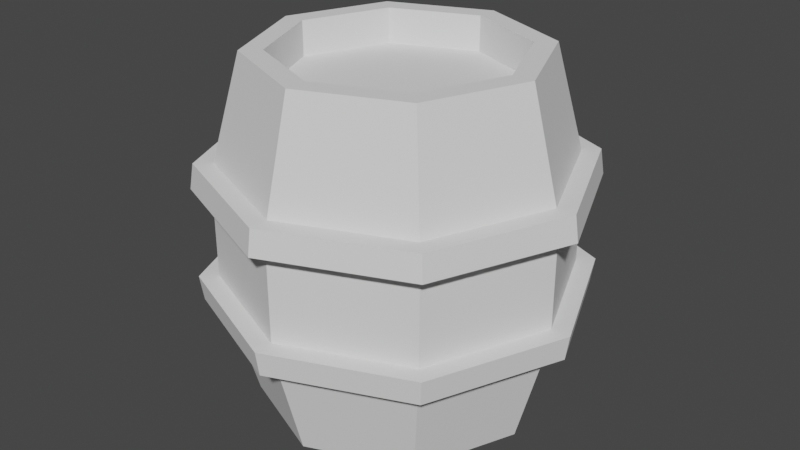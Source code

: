 # Source: barrel.blend  (saved by Blender 2.92.15; exported with 4.5.12 LTS)
import bpy
from mathutils import Matrix  # noqa: F401  (used for matrix-valued properties, if any)

bpy.ops.wm.read_factory_settings(use_empty=True)
scene = bpy.context.scene
scene.name = 'Scene'

# ---- world
world_world = bpy.data.worlds.new('World'); scene.world = world_world
world_world.use_nodes = True; world_world.node_tree.nodes.clear()
_N = world_world.node_tree.nodes; _L = world_world.node_tree.links
n0 = _N.new('ShaderNodeOutputWorld'); n0.name = 'World Output'; n0.location = (300, 300)
n1 = _N.new('ShaderNodeBackground'); n1.name = 'Background'; n1.location = (10, 300)
n1.inputs[0].default_value = (0.05088, 0.05088, 0.05088, 1.0)
_L.new(n1.outputs[0], n0.inputs[0])
n0.is_active_output = True
world_world.color = (0.05088, 0.05088, 0.05088)
world_world.use_sun_shadow = False
world_world.sun_shadow_jitter_overblur = 0.0

# ---- meshes
me_cylinder = bpy.data.meshes.new('Cylinder')
me_cylinder.from_pydata([(2.499e-09, 0.4225, 0.0), (2.499e-09, 0.4225, 1.25), (0.2988, 0.2988, 0.0), (0.2988, 0.2988, 1.25), (0.4225, -2.061e-08, 0.0), (0.4225, -2.061e-08, 1.25), (0.2988, -0.2988, 0.0), (0.2988, -0.2988, 1.25), (-3.746e-08, -0.4225, 0.0), (-3.746e-08, -0.4225, 1.25), (-0.2988, -0.2988, 0.0), (-0.2988, -0.2988, 1.25), (-0.4225, 5.962e-09, 0.0), (-0.4225, 5.962e-09, 1.25), (-0.2988, 0.2988, 0.0), (-0.2988, 0.2988, 1.25), (-0.4726, -0.4726, 0.8775), (-0.4821, -0.4821, 0.7878), (-0.4821, -0.4821, 0.4622), (-0.4726, -0.4726, 0.3725), (-0.6684, 8.804e-09, 0.8775), (-0.6818, 8.963e-09, 0.7878), (-0.6818, 8.963e-09, 0.4622), (-0.6684, 8.804e-09, 0.3725), (4.344e-09, 0.6818, 0.7878), (9.751e-09, 0.6684, 0.8775), (-0.4726, 0.4726, 0.8775), (-0.4821, 0.4821, 0.7878), (9.751e-09, 0.6684, 0.3725), (4.344e-09, 0.6818, 0.4622), (-0.4821, 0.4821, 0.4622), (-0.4726, 0.4726, 0.3725), (0.0, 0.5, 0.0), (0.3536, 0.3536, 0.0), (0.3536, 0.3536, 1.25), (0.0, 0.5, 1.25), (0.5, -2.186e-08, 0.0), (0.5, -2.186e-08, 1.25), (0.3536, -0.3536, 0.0), (0.3536, -0.3536, 1.25), (-4.371e-08, -0.5, 0.0), (-4.371e-08, -0.5, 1.25), (-0.3536, -0.3536, 0.0), (-0.3536, -0.3536, 1.25), (-0.5, 5.962e-09, 0.0), (-0.5, 5.962e-09, 1.25), (-0.3536, 0.3536, 0.0), (-0.3536, 0.3536, 1.25), (2.499e-09, 0.4225, 0.125), (0.2988, 0.2988, 0.125), (0.2988, 0.2988, 1.125), (-4.879e-09, 0.4225, 1.125), (0.4225, -2.061e-08, 0.125), (0.4225, -2.061e-08, 1.125), (0.2988, -0.2988, 0.125), (0.2988, -0.2988, 1.125), (-3.746e-08, -0.4225, 0.125), (-4.484e-08, -0.4225, 1.125), (-0.2988, -0.2988, 0.125), (-0.2988, -0.2988, 1.125), (-0.4225, 5.962e-09, 0.125), (-0.4225, 5.962e-09, 1.125), (-0.2988, 0.2988, 0.125), (-0.2988, 0.2988, 1.125), (5.902e-09, 0.6132, 0.4622), (5.276e-09, 0.6012, 0.3725), (5.276e-09, 0.6012, 0.8775), (5.902e-09, 0.6132, 0.7878), (0.4336, 0.4336, 0.7878), (0.4251, 0.4251, 0.8775), (0.4251, 0.4251, 0.3725), (0.4336, 0.4336, 0.4622), (0.6132, -2.68e-08, 0.7878), (0.6012, -2.628e-08, 0.8775), (0.6012, -2.628e-08, 0.3725), (0.6132, -2.68e-08, 0.4622), (0.4336, -0.4336, 0.7878), (0.4251, -0.4251, 0.8775), (0.4251, -0.4251, 0.3725), (0.4336, -0.4336, 0.4622), (-4.77e-08, -0.6132, 0.7878), (-4.728e-08, -0.6012, 0.8775), (-4.728e-08, -0.6012, 0.3725), (-4.77e-08, -0.6132, 0.4622), (-0.4336, -0.4336, 0.7878), (-0.4251, -0.4251, 0.8775), (-0.4251, -0.4251, 0.3725), (-0.4336, -0.4336, 0.4622), (-0.6132, 7.312e-09, 0.7878), (-0.6012, 7.169e-09, 0.8775), (-0.6012, 7.169e-09, 0.3725), (-0.6132, 7.312e-09, 0.4622), (-0.4336, 0.4336, 0.7878), (-0.4251, 0.4251, 0.8775), (-0.4251, 0.4251, 0.3725), (-0.4336, 0.4336, 0.4622), (-4.868e-08, -0.6684, 0.3725), (-5.526e-08, -0.6818, 0.4622), (-5.526e-08, -0.6818, 0.7878), (-4.868e-08, -0.6684, 0.8775), (0.4726, -0.4726, 0.3725), (0.4821, -0.4821, 0.4622), (0.4821, -0.4821, 0.7878), (0.4726, -0.4726, 0.8775), (0.6684, -2.838e-08, 0.3725), (0.6818, -2.897e-08, 0.4622), (0.6818, -2.897e-08, 0.7878), (0.6684, -2.838e-08, 0.8775), (0.4726, 0.4726, 0.3725), (0.4821, 0.4821, 0.4622), (0.4821, 0.4821, 0.7878), (0.4726, 0.4726, 0.8775)], [], [(69, 34, 37, 73), (71, 68, 72, 75), (75, 72, 76, 79), (79, 76, 80, 83), (83, 80, 84, 87), (87, 84, 88, 91), (7, 5, 53, 55), (91, 88, 92, 95), (66, 35, 34, 69), (12, 14, 62, 60), (64, 67, 68, 71), (93, 47, 35, 66), (30, 29, 28, 31), (44, 90, 94, 46), (89, 45, 47, 93), (42, 86, 90, 44), (85, 43, 45, 89), (40, 82, 86, 42), (81, 41, 43, 85), (38, 78, 82, 40), (77, 39, 41, 81), (36, 74, 78, 38), (73, 37, 39, 77), (33, 70, 74, 36), (46, 94, 65, 32), (95, 92, 67, 64), (2, 0, 32, 33), (1, 3, 34, 35), (4, 2, 33, 36), (3, 5, 37, 34), (6, 4, 36, 38), (5, 7, 39, 37), (8, 6, 38, 40), (7, 9, 41, 39), (10, 8, 40, 42), (9, 11, 43, 41), (12, 10, 42, 44), (11, 13, 45, 43), (14, 12, 44, 46), (13, 15, 47, 45), (0, 14, 46, 32), (15, 1, 35, 47), (50, 51, 63, 61, 59, 57, 55, 53), (48, 49, 52, 54, 56, 58, 60, 62), (15, 13, 61, 63), (6, 8, 56, 54), (14, 0, 48, 62), (9, 7, 55, 57), (0, 2, 49, 48), (1, 15, 63, 51), (8, 10, 58, 56), (3, 1, 51, 50), (11, 9, 57, 59), (2, 4, 52, 49), (10, 12, 60, 58), (5, 3, 50, 53), (13, 11, 59, 61), (4, 6, 54, 52), (75, 79, 101, 105), (66, 69, 111, 25), (88, 84, 17, 21), (93, 66, 25, 26), (70, 65, 28, 108), (85, 89, 20, 16), (80, 76, 102, 98), (64, 71, 109, 29), (77, 81, 99, 103), (65, 94, 31, 28), (72, 68, 110, 106), (90, 86, 19, 23), (69, 73, 107, 111), (87, 91, 22, 18), (82, 78, 100, 96), (95, 64, 29, 30), (32, 65, 70, 33), (26, 25, 24, 27), (22, 30, 31, 23), (20, 26, 27, 21), (18, 22, 23, 19), (16, 20, 21, 17), (97, 18, 19, 96), (99, 16, 17, 98), (101, 97, 96, 100), (103, 99, 98, 102), (105, 101, 100, 104), (107, 103, 102, 106), (109, 105, 104, 108), (111, 107, 106, 110), (29, 109, 108, 28), (25, 111, 110, 24), (68, 67, 24, 110), (67, 92, 27, 24), (78, 74, 104, 100), (83, 87, 18, 97), (86, 82, 96, 19), (91, 95, 30, 22), (73, 77, 103, 107), (94, 90, 23, 31), (76, 72, 106, 102), (81, 85, 16, 99), (84, 80, 98, 17), (89, 93, 26, 20), (71, 75, 105, 109), (92, 88, 21, 27), (74, 70, 108, 104), (79, 83, 97, 101)])
_uv = me_cylinder.uv_layers.new(name='UVMap')
_uv.uv.foreach_set('vector', [0.875, 0.851, 0.875, 1.0, 0.75, 1.0, 0.75, 0.851, 0.875, 0.6849, 0.875, 0.8151, 0.75, 0.8151, 0.75, 0.6849, 0.75, 0.6849, 0.75, 0.8151, 0.625, 0.8151, 0.625, 0.6849, 0.625, 0.6849, 0.625, 0.8151, 0.5, 0.8151, 0.5, 0.6849, 0.5, 0.6849, 0.5, 0.8151, 0.375, 0.8151, 0.375, 0.6849, 0.375, 0.6849, 0.375, 0.8151, 0.25, 0.8151, 0.25, 0.6849, 0.3934, 0.1066, 0.4528, 0.25, 0.4528, 0.25, 0.3934, 0.1066, 0.25, 0.6849, 0.25, 0.8151, 0.125, 0.8151, 0.125, 0.6849, 1.0, 0.851, 1.0, 1.0, 0.875, 1.0, 0.875, 0.851, 0.5472, 0.25, 0.6066, 0.3934, 0.6066, 0.3934, 0.5472, 0.25, 1.0, 0.6849, 1.0, 0.8151, 0.875, 0.8151, 0.875, 0.6849, 0.125, 0.851, 0.125, 1.0, 0.0, 1.0, 0.0, 0.851, 0.125, 0.6849, 0.0, 0.6849, 0.0, 0.649, 0.125, 0.649, 0.25, 0.5, 0.25, 0.649, 0.125, 0.649, 0.125, 0.5, 0.25, 0.851, 0.25, 1.0, 0.125, 1.0, 0.125, 0.851, 0.375, 0.5, 0.375, 0.649, 0.25, 0.649, 0.25, 0.5, 0.375, 0.851, 0.375, 1.0, 0.25, 1.0, 0.25, 0.851, 0.5, 0.5, 0.5, 0.649, 0.375, 0.649, 0.375, 0.5, 0.5, 0.851, 0.5, 1.0, 0.375, 1.0, 0.375, 0.851, 0.625, 0.5, 0.625, 0.649, 0.5, 0.649, 0.5, 0.5, 0.625, 0.851, 0.625, 1.0, 0.5, 1.0, 0.5, 0.851, 0.75, 0.5, 0.75, 0.649, 0.625, 0.649, 0.625, 0.5, 0.75, 0.851, 0.75, 1.0, 0.625, 1.0, 0.625, 0.851, 0.875, 0.5, 0.875, 0.649, 0.75, 0.649, 0.75, 0.5, 0.125, 0.5, 0.125, 0.649, 0.0, 0.649, 0.0, 0.5, 0.125, 0.6849, 0.125, 0.8151, 0.0, 0.8151, 0.0, 0.6849, 0.8934, 0.3934, 0.75, 0.4528, 0.75, 0.49, 0.9197, 0.4197, 0.25, 0.4528, 0.3934, 0.3934, 0.4197, 0.4197, 0.25, 0.49, 0.9528, 0.25, 0.8934, 0.3934, 0.9197, 0.4197, 0.99, 0.25, 0.3934, 0.3934, 0.4528, 0.25, 0.49, 0.25, 0.4197, 0.4197, 0.8934, 0.1066, 0.9528, 0.25, 0.99, 0.25, 0.9197, 0.08029, 0.4528, 0.25, 0.3934, 0.1066, 0.4197, 0.08029, 0.49, 0.25, 0.75, 0.04718, 0.8934, 0.1066, 0.9197, 0.08029, 0.75, 0.01, 0.3934, 0.1066, 0.25, 0.04718, 0.25, 0.01, 0.4197, 0.08029, 0.6066, 0.1066, 0.75, 0.04718, 0.75, 0.01, 0.5803, 0.08029, 0.25, 0.04718, 0.1066, 0.1066, 0.08029, 0.08029, 0.25, 0.01, 0.5472, 0.25, 0.6066, 0.1066, 0.5803, 0.08029, 0.51, 0.25, 0.1066, 0.1066, 0.04718, 0.25, 0.01, 0.25, 0.08029, 0.08029, 0.6066, 0.3934, 0.5472, 0.25, 0.51, 0.25, 0.5803, 0.4197, 0.04718, 0.25, 0.1066, 0.3934, 0.08029, 0.4197, 0.01, 0.25, 0.75, 0.4528, 0.6066, 0.3934, 0.5803, 0.4197, 0.75, 0.49, 0.1066, 0.3934, 0.25, 0.4528, 0.25, 0.49, 0.08029, 0.4197, 0.3934, 0.3934, 0.25, 0.4528, 0.1066, 0.3934, 0.04718, 0.25, 0.1066, 0.1066, 0.25, 0.04718, 0.3934, 0.1066, 0.4528, 0.25, 0.75, 0.4528, 0.8934, 0.3934, 0.9528, 0.25, 0.8934, 0.1066, 0.75, 0.04718, 0.6066, 0.1066, 0.5472, 0.25, 0.6066, 0.3934, 0.1066, 0.3934, 0.04718, 0.25, 0.04718, 0.25, 0.1066, 0.3934, 0.8934, 0.1066, 0.75, 0.04718, 0.75, 0.04718, 0.8934, 0.1066, 0.6066, 0.3934, 0.75, 0.4528, 0.75, 0.4528, 0.6066, 0.3934, 0.25, 0.04718, 0.3934, 0.1066, 0.3934, 0.1066, 0.25, 0.04718, 0.75, 0.4528, 0.8934, 0.3934, 0.8934, 0.3934, 0.75, 0.4528, 0.25, 0.4528, 0.1066, 0.3934, 0.1066, 0.3934, 0.25, 0.4528, 0.75, 0.04718, 0.6066, 0.1066, 0.6066, 0.1066, 0.75, 0.04718, 0.3934, 0.3934, 0.25, 0.4528, 0.25, 0.4528, 0.3934, 0.3934, 0.1066, 0.1066, 0.25, 0.04718, 0.25, 0.04718, 0.1066, 0.1066, 0.8934, 0.3934, 0.9528, 0.25, 0.9528, 0.25, 0.8934, 0.3934, 0.6066, 0.1066, 0.5472, 0.25, 0.5472, 0.25, 0.6066, 0.1066, 0.4528, 0.25, 0.3934, 0.3934, 0.3934, 0.3934, 0.4528, 0.25, 0.04718, 0.25, 0.1066, 0.1066, 0.1066, 0.1066, 0.04718, 0.25, 0.9528, 0.25, 0.8934, 0.1066, 0.8934, 0.1066, 0.9528, 0.25, 0.75, 0.6849, 0.625, 0.6849, 0.625, 0.6849, 0.75, 0.6849, 1.0, 0.851, 0.875, 0.851, 0.875, 0.851, 1.0, 0.851, 0.25, 0.8151, 0.375, 0.8151, 0.375, 0.8151, 0.25, 0.8151, 0.125, 0.851, 0.0, 0.851, 0.0, 0.851, 0.125, 0.851, 0.875, 0.649, 1.0, 0.649, 1.0, 0.649, 0.875, 0.649, 0.375, 0.851, 0.25, 0.851, 0.25, 0.851, 0.375, 0.851, 0.5, 0.8151, 0.625, 0.8151, 0.625, 0.8151, 0.5, 0.8151, 1.0, 0.6849, 0.875, 0.6849, 0.875, 0.6849, 1.0, 0.6849, 0.625, 0.851, 0.5, 0.851, 0.5, 0.851, 0.625, 0.851, 0.0, 0.649, 0.125, 0.649, 0.125, 0.649, 0.0, 0.649, 0.75, 0.8151, 0.875, 0.8151, 0.875, 0.8151, 0.75, 0.8151, 0.25, 0.649, 0.375, 0.649, 0.375, 0.649, 0.25, 0.649, 0.875, 0.851, 0.75, 0.851, 0.75, 0.851, 0.875, 0.851, 0.375, 0.6849, 0.25, 0.6849, 0.25, 0.6849, 0.375, 0.6849, 0.5, 0.649, 0.625, 0.649, 0.625, 0.649, 0.5, 0.649, 0.125, 0.6849, 0.0, 0.6849, 0.0, 0.6849, 0.125, 0.6849, 1.0, 0.5, 1.0, 0.649, 0.875, 0.649, 0.875, 0.5, 0.125, 0.851, 0.0, 0.851, 0.0, 0.8151, 0.125, 0.8151, 0.25, 0.6849, 0.125, 0.6849, 0.125, 0.649, 0.25, 0.649, 0.25, 0.851, 0.125, 0.851, 0.125, 0.8151, 0.25, 0.8151, 0.375, 0.6849, 0.25, 0.6849, 0.25, 0.649, 0.375, 0.649, 0.375, 0.851, 0.25, 0.851, 0.25, 0.8151, 0.375, 0.8151, 0.5, 0.6849, 0.375, 0.6849, 0.375, 0.649, 0.5, 0.649, 0.5, 0.851, 0.375, 0.851, 0.375, 0.8151, 0.5, 0.8151, 0.625, 0.6849, 0.5, 0.6849, 0.5, 0.649, 0.625, 0.649, 0.625, 0.851, 0.5, 0.851, 0.5, 0.8151, 0.625, 0.8151, 0.75, 0.6849, 0.625, 0.6849, 0.625, 0.649, 0.75, 0.649, 0.75, 0.851, 0.625, 0.851, 0.625, 0.8151, 0.75, 0.8151, 0.875, 0.6849, 0.75, 0.6849, 0.75, 0.649, 0.875, 0.649, 0.875, 0.851, 0.75, 0.851, 0.75, 0.8151, 0.875, 0.8151, 1.0, 0.6849, 0.875, 0.6849, 0.875, 0.649, 1.0, 0.649, 1.0, 0.851, 0.875, 0.851, 0.875, 0.8151, 1.0, 0.8151, 0.875, 0.8151, 1.0, 0.8151, 1.0, 0.8151, 0.875, 0.8151, 0.0, 0.8151, 0.125, 0.8151, 0.125, 0.8151, 0.0, 0.8151, 0.625, 0.649, 0.75, 0.649, 0.75, 0.649, 0.625, 0.649, 0.5, 0.6849, 0.375, 0.6849, 0.375, 0.6849, 0.5, 0.6849, 0.375, 0.649, 0.5, 0.649, 0.5, 0.649, 0.375, 0.649, 0.25, 0.6849, 0.125, 0.6849, 0.125, 0.6849, 0.25, 0.6849, 0.75, 0.851, 0.625, 0.851, 0.625, 0.851, 0.75, 0.851, 0.125, 0.649, 0.25, 0.649, 0.25, 0.649, 0.125, 0.649, 0.625, 0.8151, 0.75, 0.8151, 0.75, 0.8151, 0.625, 0.8151, 0.5, 0.851, 0.375, 0.851, 0.375, 0.851, 0.5, 0.851, 0.375, 0.8151, 0.5, 0.8151, 0.5, 0.8151, 0.375, 0.8151, 0.25, 0.851, 0.125, 0.851, 0.125, 0.851, 0.25, 0.851, 0.875, 0.6849, 0.75, 0.6849, 0.75, 0.6849, 0.875, 0.6849, 0.125, 0.8151, 0.25, 0.8151, 0.25, 0.8151, 0.125, 0.8151, 0.75, 0.649, 0.875, 0.649, 0.875, 0.649, 0.75, 0.649, 0.625, 0.6849, 0.5, 0.6849, 0.5, 0.6849, 0.625, 0.6849])
me_cylinder.use_remesh_fix_poles = True
me_cylinder.use_remesh_preserve_attributes = False
me_cylinder.use_mirror_vertex_groups = False
me_cylinder.update()

# ---- objects
ob_barrel_template = bpy.data.objects.new('barrel-template', me_cylinder)

# ---- transforms, parenting, visibility, modifiers, constraints
ob_barrel_template.location = (0.0, 0.0, 0.0)
ob_barrel_template.lineart.crease_threshold = 0.0

# ---- collection membership
scene.collection.objects.link(ob_barrel_template)

# ---- scene / render settings (as saved in the file)
scene.frame_start = 1; scene.frame_end = 250; scene.frame_set(1)
scene.render.engine = 'BLENDER_EEVEE_NEXT'
scene.cycles.use_denoising = False
scene.cycles.samples = 128
scene.cycles.sampling_pattern = 'TABULATED_SOBOL'
scene.cycles.use_adaptive_sampling = False
scene.cycles.use_light_tree = False
scene.view_settings.view_transform = 'Filmic'
bpy.context.view_layer.update()

# ---- added for rendering (the .blend has no active camera and no usable light): camera, sun
cam_auto = bpy.data.cameras.new('AutoCamera')
cam_auto.lens = 50.0
cam_auto.sensor_width = 36.0
cam_auto.clip_end = 1000.0
ob_auto_camera = bpy.data.objects.new('AutoCamera', cam_auto)
scene.collection.objects.link(ob_auto_camera)
ob_auto_camera.location = (2.12617, -2.5514, 2.32594)
ob_auto_camera.rotation_euler = (1.09748, -7.21219e-08, 0.694738)
scene.camera = ob_auto_camera
light_auto_sun = bpy.data.lights.new('AutoSun', 'SUN')
light_auto_sun.energy = 3.0
light_auto_sun.angle = 0.0523599
ob_auto_sun = bpy.data.objects.new('AutoSun', light_auto_sun)
scene.collection.objects.link(ob_auto_sun)
ob_auto_sun.rotation_euler = (0.872665, 0.174533, 0.523599)
bpy.context.view_layer.update()
